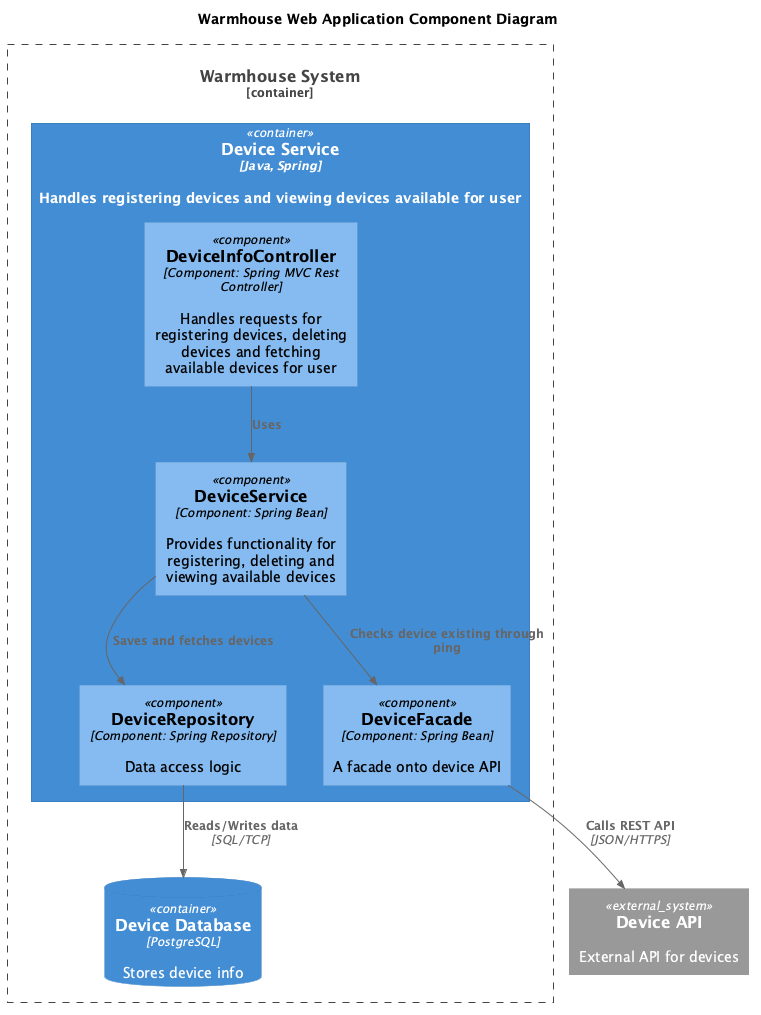

The diagram above was rendered by PlantUML. Its source (embedded in the PNG):
@startuml
title Warmhouse Web Application Component Diagram

top to bottom direction

!include ../templates/C4_Component.puml

Container_Boundary(WarmhouseSystem, "Warmhouse System") {
  Container(DeviceService, "Device Service", "Java, Spring", "Handles registering devices and viewing devices available for user")
  ContainerDb(DeviceDatabase, "Device Database", "PostgreSQL", "Stores device info")
}

Container(DeviceService, "Device Service", "Java, Spring") {
  Component(DeviceController, "DeviceInfoController", "Component: Spring MVC Rest Controller", "Handles requests for registering devices, deleting devices and fetching available devices for user")
  Component(ServiceLayer, "DeviceService", "Component: Spring Bean", "Provides functionality for registering, deleting and viewing available devices")
  Component(DeviceRepository, "DeviceRepository", "Component: Spring Repository", "Data access logic")
  Component(DeviceFacade, "DeviceFacade", "Component: Spring Bean", "A facade onto device API")
}

System_Ext(deviceApi, "Device API", "External API for devices")

Rel(DeviceController,ServiceLayer,"Uses")
Rel(ServiceLayer, DeviceRepository, "Saves and fetches devices")
Rel(ServiceLayer, DeviceFacade, "Checks device existing through ping")
Rel(DeviceRepository, DeviceDatabase, "Reads/Writes data", "SQL/TCP")
Rel(DeviceFacade,deviceApi,"Calls REST API", "JSON/HTTPS")

@enduml